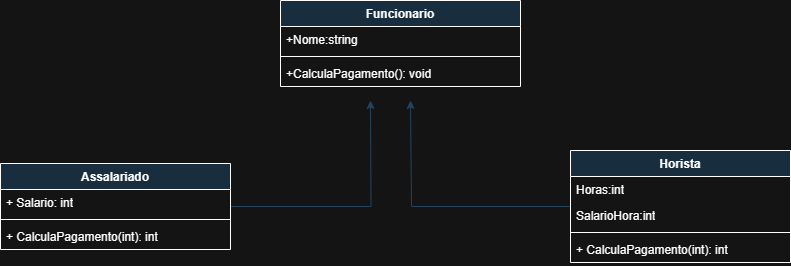

The diagram above was exported from draw.io. Its source (the exported page's mxGraphModel, read from the mxfile embedded in the PNG):
<mxGraphModel dx="1826" dy="1559" grid="1" gridSize="10" guides="1" tooltips="1" connect="1" arrows="1" fold="1" page="0" pageScale="1" pageWidth="827" pageHeight="1169" background="#141414" math="0" shadow="0">
  <root>
    <mxCell id="0" />
    <mxCell id="1" parent="0" />
    <mxCell id="kSQqpApWYaBw3GXP3N1g-6" value="Funcionario" style="swimlane;fontStyle=1;align=center;verticalAlign=top;childLayout=stackLayout;horizontal=1;startSize=26;horizontalStack=0;resizeParent=1;resizeParentMax=0;resizeLast=0;collapsible=1;marginBottom=0;whiteSpace=wrap;html=1;strokeColor=#FFFFFF;fontColor=#FFFFFF;fillColor=#182E3E;" vertex="1" parent="1">
      <mxGeometry x="190" y="-480" width="240" height="86" as="geometry" />
    </mxCell>
    <mxCell id="kSQqpApWYaBw3GXP3N1g-10" value="+Nome:string" style="text;strokeColor=none;fillColor=none;align=left;verticalAlign=top;spacingLeft=4;spacingRight=4;overflow=hidden;rotatable=0;points=[[0,0.5],[1,0.5]];portConstraint=eastwest;whiteSpace=wrap;html=1;fontColor=#FFFFFF;" vertex="1" parent="kSQqpApWYaBw3GXP3N1g-6">
      <mxGeometry y="26" width="240" height="26" as="geometry" />
    </mxCell>
    <mxCell id="kSQqpApWYaBw3GXP3N1g-8" value="" style="line;strokeWidth=1;fillColor=none;align=left;verticalAlign=middle;spacingTop=-1;spacingLeft=3;spacingRight=3;rotatable=0;labelPosition=right;points=[];portConstraint=eastwest;strokeColor=inherit;fontColor=#FFFFFF;" vertex="1" parent="kSQqpApWYaBw3GXP3N1g-6">
      <mxGeometry y="52" width="240" height="8" as="geometry" />
    </mxCell>
    <mxCell id="kSQqpApWYaBw3GXP3N1g-9" value="+CalculaPagamento(): void" style="text;strokeColor=none;fillColor=none;align=left;verticalAlign=top;spacingLeft=4;spacingRight=4;overflow=hidden;rotatable=0;points=[[0,0.5],[1,0.5]];portConstraint=eastwest;whiteSpace=wrap;html=1;fontColor=#FFFFFF;" vertex="1" parent="kSQqpApWYaBw3GXP3N1g-6">
      <mxGeometry y="60" width="240" height="26" as="geometry" />
    </mxCell>
    <mxCell id="kSQqpApWYaBw3GXP3N1g-24" style="edgeStyle=orthogonalEdgeStyle;rounded=0;orthogonalLoop=1;jettySize=auto;html=1;strokeColor=#23445D;" edge="1" parent="1" source="kSQqpApWYaBw3GXP3N1g-11">
      <mxGeometry relative="1" as="geometry">
        <mxPoint x="280" y="-380" as="targetPoint" />
      </mxGeometry>
    </mxCell>
    <mxCell id="kSQqpApWYaBw3GXP3N1g-11" value="Assalariado" style="swimlane;fontStyle=1;align=center;verticalAlign=top;childLayout=stackLayout;horizontal=1;startSize=26;horizontalStack=0;resizeParent=1;resizeParentMax=0;resizeLast=0;collapsible=1;marginBottom=0;whiteSpace=wrap;html=1;strokeColor=#FFFFFF;fontColor=#FFFFFF;fillColor=#182E3E;" vertex="1" parent="1">
      <mxGeometry x="-90" y="-317" width="230" height="86" as="geometry" />
    </mxCell>
    <mxCell id="kSQqpApWYaBw3GXP3N1g-15" value="+ Salario: int" style="text;strokeColor=none;fillColor=none;align=left;verticalAlign=top;spacingLeft=4;spacingRight=4;overflow=hidden;rotatable=0;points=[[0,0.5],[1,0.5]];portConstraint=eastwest;whiteSpace=wrap;html=1;fontColor=#FFFFFF;" vertex="1" parent="kSQqpApWYaBw3GXP3N1g-11">
      <mxGeometry y="26" width="230" height="26" as="geometry" />
    </mxCell>
    <mxCell id="kSQqpApWYaBw3GXP3N1g-13" value="" style="line;strokeWidth=1;fillColor=none;align=left;verticalAlign=middle;spacingTop=-1;spacingLeft=3;spacingRight=3;rotatable=0;labelPosition=right;points=[];portConstraint=eastwest;strokeColor=inherit;fontColor=#FFFFFF;" vertex="1" parent="kSQqpApWYaBw3GXP3N1g-11">
      <mxGeometry y="52" width="230" height="8" as="geometry" />
    </mxCell>
    <mxCell id="kSQqpApWYaBw3GXP3N1g-14" value="+ CalculaPagamento(int): int" style="text;strokeColor=none;fillColor=none;align=left;verticalAlign=top;spacingLeft=4;spacingRight=4;overflow=hidden;rotatable=0;points=[[0,0.5],[1,0.5]];portConstraint=eastwest;whiteSpace=wrap;html=1;fontColor=#FFFFFF;" vertex="1" parent="kSQqpApWYaBw3GXP3N1g-11">
      <mxGeometry y="60" width="230" height="26" as="geometry" />
    </mxCell>
    <mxCell id="kSQqpApWYaBw3GXP3N1g-25" style="edgeStyle=orthogonalEdgeStyle;rounded=0;orthogonalLoop=1;jettySize=auto;html=1;strokeColor=#23445D;" edge="1" parent="1" source="kSQqpApWYaBw3GXP3N1g-16">
      <mxGeometry relative="1" as="geometry">
        <mxPoint x="320" y="-380" as="targetPoint" />
        <Array as="points">
          <mxPoint x="321" y="-274" />
        </Array>
      </mxGeometry>
    </mxCell>
    <mxCell id="kSQqpApWYaBw3GXP3N1g-16" value="Horista" style="swimlane;fontStyle=1;align=center;verticalAlign=top;childLayout=stackLayout;horizontal=1;startSize=26;horizontalStack=0;resizeParent=1;resizeParentMax=0;resizeLast=0;collapsible=1;marginBottom=0;whiteSpace=wrap;html=1;strokeColor=#FFFFFF;fontColor=#FFFFFF;fillColor=#182E3E;" vertex="1" parent="1">
      <mxGeometry x="480" y="-330" width="220" height="112" as="geometry" />
    </mxCell>
    <mxCell id="kSQqpApWYaBw3GXP3N1g-23" value="Horas:int" style="text;strokeColor=none;fillColor=none;align=left;verticalAlign=top;spacingLeft=4;spacingRight=4;overflow=hidden;rotatable=0;points=[[0,0.5],[1,0.5]];portConstraint=eastwest;whiteSpace=wrap;html=1;fontColor=#FFFFFF;" vertex="1" parent="kSQqpApWYaBw3GXP3N1g-16">
      <mxGeometry y="26" width="220" height="26" as="geometry" />
    </mxCell>
    <mxCell id="kSQqpApWYaBw3GXP3N1g-17" value="SalarioHora:int" style="text;strokeColor=none;fillColor=none;align=left;verticalAlign=top;spacingLeft=4;spacingRight=4;overflow=hidden;rotatable=0;points=[[0,0.5],[1,0.5]];portConstraint=eastwest;whiteSpace=wrap;html=1;fontColor=#FFFFFF;" vertex="1" parent="kSQqpApWYaBw3GXP3N1g-16">
      <mxGeometry y="52" width="220" height="26" as="geometry" />
    </mxCell>
    <mxCell id="kSQqpApWYaBw3GXP3N1g-18" value="" style="line;strokeWidth=1;fillColor=none;align=left;verticalAlign=middle;spacingTop=-1;spacingLeft=3;spacingRight=3;rotatable=0;labelPosition=right;points=[];portConstraint=eastwest;strokeColor=inherit;fontColor=#FFFFFF;" vertex="1" parent="kSQqpApWYaBw3GXP3N1g-16">
      <mxGeometry y="78" width="220" height="8" as="geometry" />
    </mxCell>
    <mxCell id="kSQqpApWYaBw3GXP3N1g-19" value="+ CalculaPagamento(int): int" style="text;strokeColor=none;fillColor=none;align=left;verticalAlign=top;spacingLeft=4;spacingRight=4;overflow=hidden;rotatable=0;points=[[0,0.5],[1,0.5]];portConstraint=eastwest;whiteSpace=wrap;html=1;fontColor=#FFFFFF;" vertex="1" parent="kSQqpApWYaBw3GXP3N1g-16">
      <mxGeometry y="86" width="220" height="26" as="geometry" />
    </mxCell>
  </root>
</mxGraphModel>